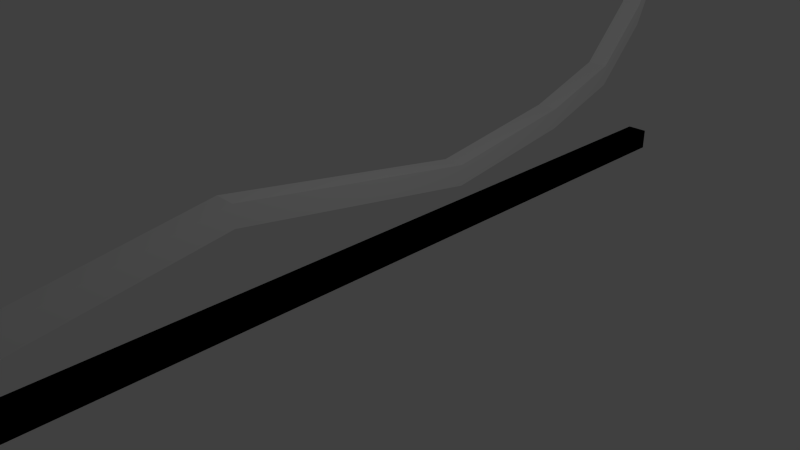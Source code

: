 # Source: frame1.blend  (saved by Blender 2.62.0; exported with 4.5.12 LTS)
import bpy
from mathutils import Matrix  # noqa: F401  (used for matrix-valued properties, if any)

bpy.ops.wm.read_factory_settings(use_empty=True)
scene = bpy.context.scene
scene.name = 'Scene'

# ---- collections
col_collection_1 = bpy.data.collections.new('Collection 1'); scene.collection.children.link(col_collection_1)

# ---- materials (node trees are filled in below, after node groups)
mat_material = bpy.data.materials.new('Material')
mat_material.alpha_threshold = 0.0
mat_material.use_transparent_shadow = False
mat_material.roughness = 0.5
mat_material.line_color = (0.0, 0.0, 0.0, 1.0)

# ---- material node trees

# ---- world
world_world = bpy.data.worlds.new('World'); scene.world = world_world
world_world.color = (0.05088, 0.05088, 0.05088)
world_world.use_sun_shadow = False
world_world.sun_shadow_jitter_overblur = 0.0
world_world.cycles.sampling_method = 'MANUAL'
world_world.cycles.sample_map_resolution = 256

# ---- cameras
cam_camera = bpy.data.cameras.new('Camera')
cam_camera.clip_end = 100.0
cam_camera.lens = 35.0
cam_camera.sensor_width = 32.0
cam_camera.sensor_height = 18.0
cam_camera.ortho_scale = 7.314
cam_camera.dof.focus_distance = 0.0
cam_camera.dof.aperture_fstop = 128.0

# ---- lights
light_lamp = bpy.data.lights.new('Lamp', 'POINT')
light_lamp.transmission_factor = 0.0
light_lamp.cutoff_distance = 30.0
light_lamp.energy = 100.0
light_lamp.shadow_buffer_clip_start = 1.001
light_lamp.shadow_soft_size = 1.0
light_lamp.shadow_maximum_resolution = 0.006
light_lamp.use_absolute_resolution = True
light_lamp.cycles.use_multiple_importance_sampling = False

# ---- meshes
me_cube = bpy.data.meshes.new('Cube')
me_cube.from_pydata([(0.15, 6.0, -0.15), (0.15, -6.0, -0.15), (-0.15, -6.0, -0.15), (-0.15, 6.0, -0.15), (0.15, 6.0, 0.15), (0.15, -6.0, 0.15), (-0.15, -6.0, 0.15), (-0.15, 6.0, 0.15), (-0.15, 6.0, 0.15), (-0.15, -6.0, 0.15), (0.15, -6.0, 0.15), (0.15, 6.0, 0.15), (-0.15, 6.0, -0.15), (-0.15, -6.0, -0.15), (0.15, -6.0, -0.15), (0.15, 6.0, -0.15), (0.15, 6.2, 3.75), (0.15, -5.8, 0.55), (-0.15, -5.8, 0.55), (-0.15, 6.2, 3.75), (0.15, 6.2, 4.05), (0.15, -5.8, 0.85), (-0.15, -5.8, 0.85), (-0.15, 6.2, 4.05), (0.15, -2.087, 1.15), (-0.15, -2.087, 1.15), (0.15, -2.087, 1.45), (-0.15, -2.087, 1.45), (0.15, 1.469, 0.55), (-0.15, 1.469, 0.55), (0.15, 1.469, 0.85), (-0.15, 1.469, 0.85), (0.15, 3.453, 0.85), (-0.15, 3.453, 0.85), (0.15, 3.453, 1.15), (-0.15, 3.453, 1.15), (0.15, 4.641, 1.25), (-0.15, 4.641, 1.25), (0.15, 4.641, 1.55), (-0.15, 4.641, 1.55), (0.15, 5.398, 2.05), (-0.15, 5.398, 2.05), (0.15, 5.398, 2.35), (-0.15, 5.398, 2.35)], [], [(0, 1, 2, 3), (4, 7, 6, 5), (0, 4, 5, 1), (1, 5, 6, 2), (2, 6, 7, 3), (4, 0, 3, 7), (11, 15, 12, 8), (13, 9, 8, 12), (14, 10, 9, 13), (15, 11, 10, 14), (11, 8, 9, 10), (15, 14, 13, 12), (17, 21, 22, 18), (20, 16, 19, 23), (24, 17, 18, 25), (27, 22, 21, 26), (26, 21, 17, 24), (22, 27, 25, 18), (28, 24, 25, 29), (31, 27, 26, 30), (30, 26, 24, 28), (27, 31, 29, 25), (32, 28, 29, 33), (35, 31, 30, 34), (34, 30, 28, 32), (31, 35, 33, 29), (36, 32, 33, 37), (39, 35, 34, 38), (38, 34, 32, 36), (35, 39, 37, 33), (16, 40, 41, 19), (40, 36, 37, 41), (23, 43, 42, 20), (43, 39, 38, 42), (20, 42, 40, 16), (42, 38, 36, 40), (39, 43, 41, 37), (43, 23, 19, 41)])
me_cube.materials.append(mat_material)
me_cube.use_remesh_preserve_volume = False
me_cube.use_remesh_preserve_attributes = False
me_cube.use_mirror_vertex_groups = False
me_cube.update()

# ---- objects
ob_cube = bpy.data.objects.new('Cube', me_cube)
ob_lamp = bpy.data.objects.new('Lamp', light_lamp)
ob_camera = bpy.data.objects.new('Camera', cam_camera)

# ---- transforms, parenting, visibility, modifiers, constraints
ob_cube.location = (0.0, 0.0, 0.0)
ob_cube.lock_rotations_4d = False
ob_cube.empty_display_type = 'ARROWS'
ob_cube.lineart.crease_threshold = 0.0
ob_lamp.location = (4.076, 1.005, 5.904)
ob_lamp.rotation_euler = (0.6503, 0.05522, 1.866)
ob_lamp.lock_rotations_4d = False
ob_lamp.empty_display_type = 'ARROWS'
ob_lamp.color = (0.0, 0.0, 0.0, 0.0)
ob_lamp.lineart.crease_threshold = 0.0
ob_camera.location = (7.481, -6.508, 5.344)
ob_camera.rotation_euler = (1.109, 0.01082, 0.8149)
ob_camera.lock_rotations_4d = False
ob_camera.empty_display_type = 'ARROWS'
ob_camera.color = (0.0, 0.0, 0.0, 0.0)
ob_camera.display_type = 'WIRE'
ob_camera.lineart.crease_threshold = 0.0

# ---- collection membership
col_collection_1.objects.link(ob_cube)
col_collection_1.objects.link(ob_lamp)
col_collection_1.objects.link(ob_camera)

# ---- scene / render settings (as saved in the file)
scene.camera = ob_camera
scene.frame_start = 1; scene.frame_end = 250; scene.frame_set(1)
scene.render.engine = 'BLENDER_EEVEE_NEXT'
scene.render.image_settings.color_mode = 'RGB'
scene.render.image_settings.compression = 90
scene.render.resolution_percentage = 50
scene.render.dither_intensity = 0.0
scene.render.bake_margin = 2
scene.render.bake_bias = 0.0
scene.cycles.use_denoising = False
scene.cycles.samples = 10
scene.cycles.sampling_pattern = 'TABULATED_SOBOL'
scene.cycles.light_sampling_threshold = 0.0
scene.cycles.use_adaptive_sampling = False
scene.cycles.use_light_tree = False
scene.cycles.blur_glossy = 0.0
scene.cycles.volume_bounces = 1
scene.cycles.pixel_filter_type = 'GAUSSIAN'
scene.cycles.sample_clamp_indirect = 0.0
scene.view_settings.view_transform = 'Standard'
bpy.context.view_layer.update()
